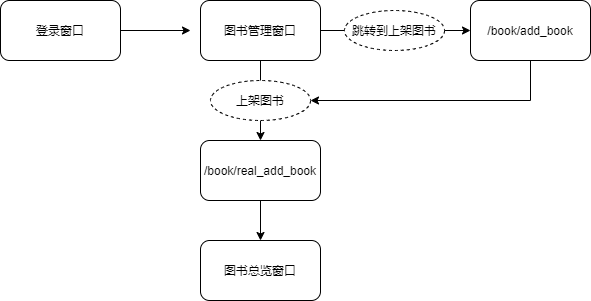

The diagram above was exported from draw.io. Its source (the exported page's mxGraphModel, read from the mxfile embedded in the PNG):
<mxGraphModel dx="1038" dy="1716" grid="1" gridSize="10" guides="1" tooltips="1" connect="1" arrows="1" fold="1" page="1" pageScale="1" pageWidth="827" pageHeight="1169" math="0" shadow="0">
  <root>
    <mxCell id="0" />
    <mxCell id="1" parent="0" />
    <mxCell id="En3pPt95x62WpGF09tEd-2" style="edgeStyle=orthogonalEdgeStyle;rounded=0;orthogonalLoop=1;jettySize=auto;html=1;" parent="1" source="En3pPt95x62WpGF09tEd-1" edge="1">
      <mxGeometry relative="1" as="geometry">
        <mxPoint x="260" y="-440" as="targetPoint" />
      </mxGeometry>
    </mxCell>
    <mxCell id="En3pPt95x62WpGF09tEd-1" value="登录窗口" style="rounded=1;whiteSpace=wrap;html=1;" parent="1" vertex="1">
      <mxGeometry x="70" y="-470" width="120" height="60" as="geometry" />
    </mxCell>
    <mxCell id="En3pPt95x62WpGF09tEd-4" style="edgeStyle=orthogonalEdgeStyle;rounded=0;orthogonalLoop=1;jettySize=auto;html=1;" parent="1" source="En3pPt95x62WpGF09tEd-3" edge="1">
      <mxGeometry relative="1" as="geometry">
        <mxPoint x="330" y="-330" as="targetPoint" />
      </mxGeometry>
    </mxCell>
    <mxCell id="En3pPt95x62WpGF09tEd-5" style="edgeStyle=orthogonalEdgeStyle;rounded=0;orthogonalLoop=1;jettySize=auto;html=1;" parent="1" source="En3pPt95x62WpGF09tEd-3" edge="1">
      <mxGeometry relative="1" as="geometry">
        <mxPoint x="540" y="-440" as="targetPoint" />
      </mxGeometry>
    </mxCell>
    <mxCell id="En3pPt95x62WpGF09tEd-3" value="图书管理窗口" style="rounded=1;whiteSpace=wrap;html=1;" parent="1" vertex="1">
      <mxGeometry x="270" y="-470" width="120" height="60" as="geometry" />
    </mxCell>
    <mxCell id="En3pPt95x62WpGF09tEd-11" style="edgeStyle=orthogonalEdgeStyle;rounded=0;orthogonalLoop=1;jettySize=auto;html=1;" parent="1" source="En3pPt95x62WpGF09tEd-6" edge="1">
      <mxGeometry relative="1" as="geometry">
        <mxPoint x="330" y="-230" as="targetPoint" />
      </mxGeometry>
    </mxCell>
    <mxCell id="En3pPt95x62WpGF09tEd-6" value="/book/real_add_book" style="rounded=1;whiteSpace=wrap;html=1;" parent="1" vertex="1">
      <mxGeometry x="270" y="-330" width="120" height="60" as="geometry" />
    </mxCell>
    <mxCell id="En3pPt95x62WpGF09tEd-13" style="edgeStyle=orthogonalEdgeStyle;rounded=0;orthogonalLoop=1;jettySize=auto;html=1;exitX=0.5;exitY=1;exitDx=0;exitDy=0;entryX=1;entryY=0.5;entryDx=0;entryDy=0;" parent="1" source="En3pPt95x62WpGF09tEd-7" target="En3pPt95x62WpGF09tEd-8" edge="1">
      <mxGeometry relative="1" as="geometry" />
    </mxCell>
    <mxCell id="En3pPt95x62WpGF09tEd-7" value="&lt;span&gt;/book/add_book&lt;/span&gt;" style="rounded=1;whiteSpace=wrap;html=1;" parent="1" vertex="1">
      <mxGeometry x="540" y="-470" width="120" height="60" as="geometry" />
    </mxCell>
    <mxCell id="En3pPt95x62WpGF09tEd-8" value="上架图书" style="ellipse;whiteSpace=wrap;html=1;align=center;dashed=1;" parent="1" vertex="1">
      <mxGeometry x="280" y="-390" width="100" height="40" as="geometry" />
    </mxCell>
    <mxCell id="En3pPt95x62WpGF09tEd-9" value="跳转到上架图书" style="ellipse;whiteSpace=wrap;html=1;align=center;dashed=1;" parent="1" vertex="1">
      <mxGeometry x="414" y="-460" width="100" height="40" as="geometry" />
    </mxCell>
    <mxCell id="En3pPt95x62WpGF09tEd-12" value="图书总览窗口" style="rounded=1;whiteSpace=wrap;html=1;" parent="1" vertex="1">
      <mxGeometry x="270" y="-230" width="120" height="60" as="geometry" />
    </mxCell>
  </root>
</mxGraphModel>